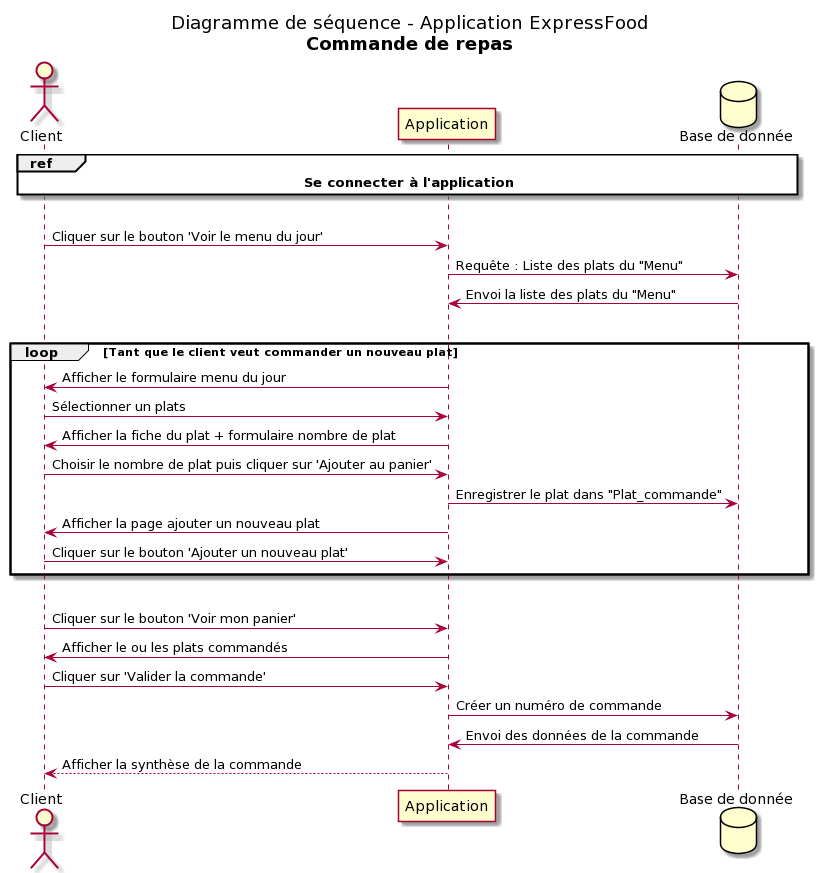

The diagram above was rendered by PlantUML. Its source (embedded in the PNG):
@startuml
title
 Diagramme de séquence - Application ExpressFood
 **Commande de repas**
end title

actor Client as A3

participant Application as UI
database "Base de donnée" as BDD

ref over A3, BDD : **Se connecter à l'application**
|||
A3 -> UI : Cliquer sur le bouton 'Voir le menu du jour'
UI -> BDD : Requête : Liste des plats du "Menu"
BDD -> UI : Envoi la liste des plats du "Menu"
|||
loop Tant que le client veut commander un nouveau plat
||5||
UI -> A3 : Afficher le formulaire menu du jour
A3 -> UI : Sélectionner un plats
UI -> A3 : Afficher la fiche du plat + formulaire nombre de plat
A3 -> UI : Choisir le nombre de plat puis cliquer sur 'Ajouter au panier'
UI -> BDD : Enregistrer le plat dans "Plat_commande"
UI -> A3 : Afficher la page ajouter un nouveau plat
A3 -> UI : Cliquer sur le bouton 'Ajouter un nouveau plat'
||5||
end
|||
A3 -> UI : Cliquer sur le bouton 'Voir mon panier'
UI -> A3 : Afficher le ou les plats commandés
A3 -> UI : Cliquer sur 'Valider la commande'
UI -> BDD : Créer un numéro de commande
BDD -> UI : Envoi des données de la commande
UI --> A3 : Afficher la synthèse de la commande
@enduml